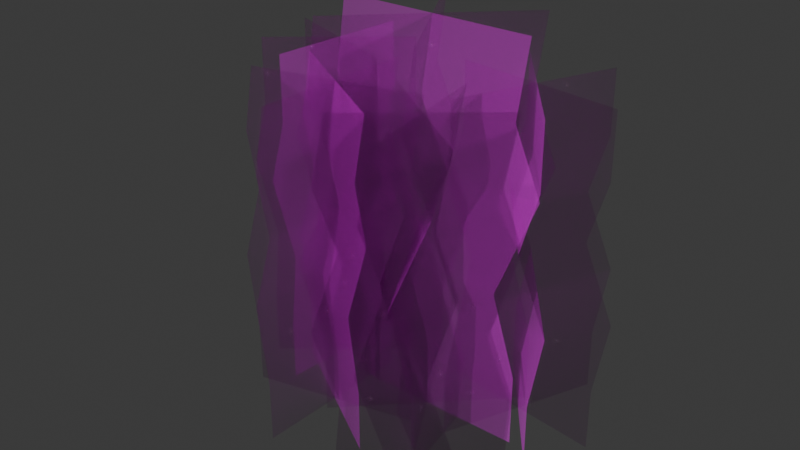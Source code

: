 # Source: SM_Env_Seaweed_02.blend  (saved by Blender 4.5.88; exported with 4.5.12 LTS)
import bpy
from mathutils import Matrix  # noqa: F401  (used for matrix-valued properties, if any)

bpy.ops.wm.read_factory_settings(use_empty=True)
scene = bpy.context.scene
scene.name = 'Scene'

# ---- collections
col_sm_env_seaweed_02 = bpy.data.collections.new('SM_Env_Seaweed_02'); scene.collection.children.link(col_sm_env_seaweed_02)

# ---- images (referenced by path relative to the original .blend; pixels are not part of the script)
import os
ASSET_DIR = os.environ.get("B2B_ASSET_DIR", "")  # directory of the original .blend (textures are referenced by path, not embedded)
HERE = os.path.dirname(os.path.abspath(__file__))  # packed textures are extracted next to this script under _unpacked/

def load_image(name, relpath, width, height, colorspace="sRGB"):
    """Load a texture the original file referenced (path relative to the .blend, or extracted next to this script)."""
    p = next((c for c in (os.path.join(HERE, relpath), os.path.join(ASSET_DIR, relpath)) if relpath and os.path.exists(c)), "")
    if p:
        img = bpy.data.images.load(p, check_existing=True)
        img.name = name
    else:  # same state as the original file: an image datablock whose file is absent (Cycles renders it pink)
        img = bpy.data.images.new(name, width, height)
        img.source = "FILE"
        img.filepath = "//" + (relpath or name)
    img.colorspace_settings.name = colorspace
    return img
img_file2972 = load_image('file2972', 'SeaWeed_Texture_01.png', 1024, 1024, 'sRGB')
img_file2972_001 = load_image('file2972.001', 'SeaWeed_Texture_01.png', 1024, 1024, 'Non-Color')

# ---- materials (node trees are filled in below, after node groups)
mat_seaweed1 = bpy.data.materials.new('seaweed1')
mat_seaweed1.use_transparency_overlap = False
mat_seaweed1.show_transparent_back = False
mat_seaweed1.diffuse_color = (1.0, 1.0, 1.0, 1.0)
mat_seaweed1.roughness = 0.5528

# ---- material node trees
mat_seaweed1.use_nodes = True; mat_seaweed1.node_tree.nodes.clear()
_N = mat_seaweed1.node_tree.nodes; _L = mat_seaweed1.node_tree.links
n0 = _N.new('ShaderNodeBsdfPrincipled'); n0.name = 'Principled BSDF'; n0.location = (-200, 100)
n0.inputs[2].default_value = 0.5528
n0.inputs[27].default_value = (0.0, 0.0, 0.0, 1.0)
n0.inputs[28].default_value = 1.0
n1 = _N.new('ShaderNodeOutputMaterial'); n1.name = 'Material Output'; n1.location = (200, 100)
n2 = _N.new('ShaderNodeNormalMap'); n2.name = 'Normal Map'; n2.location = (-600, -600)
n2.label = 'Normal/Map'
n3 = _N.new('ShaderNodeTexImage'); n3.name = 'Image Texture'; n3.location = (-600, 300)
n3.image = img_file2972
n4 = _N.new('ShaderNodeTexImage'); n4.name = 'Image Texture.001'; n4.location = (-600, -300)
n4.image = img_file2972_001
_L.new(n0.outputs[0], n1.inputs[0])
_L.new(n2.outputs[0], n0.inputs[5])
_L.new(n3.outputs[0], n0.inputs[0])
_L.new(n4.outputs[0], n0.inputs[4])
n1.is_active_output = True

# ---- world
world_world = bpy.data.worlds.new('World'); scene.world = world_world
world_world.use_nodes = True; world_world.node_tree.nodes.clear()
_N = world_world.node_tree.nodes; _L = world_world.node_tree.links
n0 = _N.new('ShaderNodeOutputWorld'); n0.name = 'World Output'; n0.location = (200, 100)
n1 = _N.new('ShaderNodeBackground'); n1.name = 'Background'; n1.location = (-200, 100)
n1.inputs[0].default_value = (0.05088, 0.05088, 0.05088, 1.0)
_L.new(n1.outputs[0], n0.inputs[0])
n0.is_active_output = True
world_world.color = (0.05088, 0.05088, 0.05088)
world_world.sun_shadow_jitter_overblur = 0.0

# ---- meshes
me_mesh = bpy.data.meshes.new('Mesh')
me_mesh.from_pydata([(-0.7513, 0.1621, -0.007829), (-0.7513, 0.1621, 1.911), (-0.7841, -0.2372, -0.007829), (-0.7841, -0.2372, 1.911), (-0.7186, 0.5615, -0.007829), (-0.7186, 0.5615, 1.911), (-0.7841, -0.2372, 0.3476), (-0.7513, 0.1621, 0.3476), (-0.7186, 0.5615, 0.3476), (-0.7377, -0.2372, 0.7807), (-0.705, 0.1621, 0.7807), (-0.6722, 0.5615, 0.7807), (-0.8845, -0.2372, 1.191), (-0.8518, 0.1621, 1.191), (-0.819, 0.5615, 1.191), (-0.7841, -0.2372, 1.543), (-0.7513, 0.1621, 1.543), (-0.7186, 0.5615, 1.543), (-0.7513, 0.1621, -0.007829), (-0.7513, 0.1621, 1.911), (-0.3741, 0.02711, -0.007829), (-0.3741, 0.02711, 1.911), (-1.129, 0.2971, -0.007829), (-1.129, 0.2971, 1.911), (-0.3741, 0.02711, 0.3476), (-0.7513, 0.1621, 0.3476), (-1.129, 0.2971, 0.3476), (-0.3277, 0.02711, 0.7807), (-0.705, 0.1621, 0.7807), (-1.082, 0.2971, 0.7807), (-0.4745, 0.02711, 1.191), (-0.8518, 0.1621, 1.191), (-1.229, 0.2971, 1.191), (-0.3741, 0.02711, 1.543), (-0.7513, 0.1621, 1.543), (-1.129, 0.2971, 1.543), (-0.7513, 0.1621, -0.007829), (-0.7513, 0.1621, 1.911), (-0.4458, 0.4214, -0.007829), (-0.4458, 0.4214, 1.911), (-1.057, -0.0971, -0.007829), (-1.057, -0.0971, 1.911), (-0.4458, 0.4214, 0.3476), (-0.7513, 0.1621, 0.3476), (-1.057, -0.0971, 0.3476), (-0.3994, 0.4214, 0.7807), (-0.705, 0.1621, 0.7807), (-1.011, -0.0971, 0.7807), (-0.5462, 0.4214, 1.191), (-0.8518, 0.1621, 1.191), (-1.157, -0.0971, 1.191), (-0.4458, 0.4214, 1.543), (-0.7513, 0.1621, 1.543), (-1.057, -0.0971, 1.543), (-0.4643, -0.2532, -0.007829), (-0.3973, -0.2532, 1.871), (-0.008106, -0.1411, -0.007829), (0.05894, -0.1411, 1.871), (-0.9205, -0.3652, -0.007829), (-0.8534, -0.3652, 1.871), (-0.008106, -0.1411, 0.3402), (-0.4643, -0.2532, 0.3402), (-0.9205, -0.3652, 0.3402), (-0.06921, -0.1411, 0.7643), (-0.5254, -0.2532, 0.7643), (-0.9816, -0.3652, 0.7643), (0.05976, -0.1411, 1.204), (-0.3964, -0.2532, 1.204), (-0.8526, -0.3652, 1.204), (-0.008106, -0.1411, 1.51), (-0.4643, -0.2532, 1.51), (-0.9205, -0.3652, 1.51), (-0.4643, -0.2532, -0.007829), (-0.3973, -0.2532, 1.871), (-0.4545, 0.2165, -0.007829), (-0.3874, 0.2165, 1.871), (-0.4741, -0.7228, -0.007829), (-0.4071, -0.7228, 1.871), (-0.4545, 0.2165, 0.3402), (-0.4643, -0.2532, 0.3402), (-0.4741, -0.7228, 0.3402), (-0.5156, 0.2165, 0.7643), (-0.5254, -0.2532, 0.7643), (-0.5352, -0.7228, 0.7643), (-0.3866, 0.2165, 1.204), (-0.3964, -0.2532, 1.204), (-0.4062, -0.7228, 1.204), (-0.4545, 0.2165, 1.51), (-0.4643, -0.2532, 1.51), (-0.4741, -0.7228, 1.51), (-0.4643, -0.2532, -0.007829), (-0.3973, -0.2532, 1.871), (-0.8661, -0.00984, -0.007829), (-0.7991, -0.00984, 1.871), (-0.06247, -0.4965, -0.007829), (0.004577, -0.4965, 1.871), (-0.8661, -0.00984, 0.3402), (-0.4643, -0.2532, 0.3402), (-0.06247, -0.4965, 0.3402), (-0.9272, -0.00984, 0.7643), (-0.5254, -0.2532, 0.7643), (-0.1236, -0.4965, 0.7643), (-0.7983, -0.00984, 1.204), (-0.3964, -0.2532, 1.204), (0.005403, -0.4965, 1.204), (-0.8661, -0.00984, 1.51), (-0.4643, -0.2532, 1.51), (-0.06247, -0.4965, 1.51), (0.238, -0.3777, -0.007829), (0.238, -0.3777, 1.901), (0.5927, -0.6236, -0.007829), (0.5927, -0.6236, 1.901), (-0.1166, -0.1319, -0.007829), (-0.1166, -0.1319, 1.901), (0.5927, -0.5736, 0.3458), (0.238, -0.3277, 0.3458), (-0.1166, -0.08179, 0.3458), (0.5218, -0.6865, 0.7768), (0.1672, -0.4406, 0.7768), (-0.1875, -0.1948, 0.7768), (0.5927, -0.5567, 1.185), (0.238, -0.3108, 1.185), (-0.1166, -0.06489, 1.185), (0.5442, -0.6669, 1.535), (0.1895, -0.4211, 1.535), (-0.1651, -0.1752, 1.535), (0.238, -0.3777, -0.007829), (0.238, -0.3777, 1.901), (0.5673, -0.09882, -0.007829), (0.5673, -0.09882, 1.901), (-0.09124, -0.6567, -0.007829), (-0.09124, -0.6567, 1.901), (0.5673, -0.04877, 0.3458), (0.238, -0.3277, 0.3458), (-0.09124, -0.6066, 0.3458), (0.4965, -0.1617, 0.7768), (0.1672, -0.4406, 0.7768), (-0.1621, -0.7196, 0.7768), (0.5673, -0.03186, 1.185), (0.238, -0.3108, 1.185), (-0.09124, -0.5897, 1.185), (0.5188, -0.1421, 1.535), (0.1895, -0.4211, 1.535), (-0.1398, -0.7, 1.535), (0.238, -0.3777, -0.007829), (0.238, -0.3777, 1.901), (0.1611, 0.04689, -0.007829), (0.1611, 0.04689, 1.901), (0.3149, -0.8024, -0.007829), (0.3149, -0.8024, 1.901), (0.1611, 0.09695, 0.3458), (0.238, -0.3277, 0.3458), (0.3149, -0.7523, 0.3458), (0.09028, -0.01601, 0.7768), (0.1672, -0.4406, 0.7768), (0.2441, -0.8653, 0.7768), (0.1611, 0.1139, 1.185), (0.238, -0.3108, 1.185), (0.3149, -0.7354, 1.185), (0.1126, 0.003569, 1.535), (0.1895, -0.4211, 1.535), (0.2664, -0.8457, 1.535), (-0.04709, 0.04463, -0.007829), (-0.04709, 0.04463, 2.195), (0.3423, 0.434, -0.007829), (0.3423, 0.434, 2.195), (-0.4365, -0.3448, -0.007829), (-0.4365, -0.3448, 2.195), (0.3423, 0.434, 0.4002), (-0.04709, 0.04463, 0.4002), (-0.4365, -0.3448, 0.4002), (0.2563, 0.3527, 0.8974), (-0.1331, -0.03674, 0.8974), (-0.5225, -0.4261, 0.8974), (0.3845, 0.5186, 1.368), (-0.004948, 0.1292, 1.368), (-0.3944, -0.2602, 1.368), (0.2813, 0.434, 1.772), (-0.1081, 0.04463, 1.772), (-0.4975, -0.3448, 1.772), (-0.04709, 0.04463, -0.007829), (-0.04709, 0.04463, 2.195), (-0.3224, 0.5216, -0.007829), (-0.3224, 0.5216, 2.195), (0.2283, -0.4323, -0.007829), (0.2283, -0.4323, 2.195), (-0.3224, 0.5216, 0.4002), (-0.04709, 0.04463, 0.4002), (0.2283, -0.4323, 0.4002), (-0.4085, 0.4402, 0.8974), (-0.1331, -0.03674, 0.8974), (0.1422, -0.5137, 0.8974), (-0.2803, 0.6061, 1.368), (-0.004948, 0.1292, 1.368), (0.2704, -0.3477, 1.368), (-0.3834, 0.5216, 1.772), (-0.1081, 0.04463, 1.772), (0.1673, -0.4323, 1.772), (-0.04709, 0.04463, -0.007829), (-0.04709, 0.04463, 2.195), (-0.5978, 0.04463, -0.007829), (-0.5978, 0.04463, 2.195), (0.5036, 0.04463, -0.007829), (0.5036, 0.04463, 2.195), (-0.5978, 0.04463, 0.4002), (-0.04709, 0.04463, 0.4002), (0.5036, 0.04463, 0.4002), (-0.6838, -0.03674, 0.8974), (-0.1331, -0.03674, 0.8974), (0.4176, -0.03674, 0.8974), (-0.5556, 0.1292, 1.368), (-0.004948, 0.1292, 1.368), (0.5458, 0.1292, 1.368), (-0.6588, 0.04463, 1.772), (-0.1081, 0.04463, 1.772), (0.4426, 0.04463, 1.772), (0.3655, 0.326, -0.007829), (0.3655, 0.326, 1.871), (0.8316, 0.2674, -0.007829), (0.8316, 0.2674, 1.871), (-0.1005, 0.3846, -0.007829), (-0.1005, 0.3846, 1.871), (0.8316, 0.2674, 0.3402), (0.3655, 0.326, 0.3402), (-0.1005, 0.3846, 0.3402), (0.9061, 0.2674, 0.7643), (0.44, 0.326, 0.7643), (-0.02607, 0.3846, 0.7643), (0.7315, 0.2674, 1.166), (0.2654, 0.326, 1.166), (-0.2007, 0.3846, 1.166), (0.8316, 0.2674, 1.51), (0.3655, 0.326, 1.51), (-0.1005, 0.3846, 1.51), (0.3655, 0.326, -0.007829), (0.3655, 0.326, 1.871), (0.5428, 0.761, -0.007829), (0.5428, 0.761, 1.871), (0.1883, -0.1091, -0.007829), (0.1883, -0.1091, 1.871), (0.5428, 0.761, 0.3402), (0.3655, 0.326, 0.3402), (0.1883, -0.1091, 0.3402), (0.6173, 0.761, 0.7643), (0.44, 0.326, 0.7643), (0.2628, -0.1091, 0.7643), (0.4426, 0.761, 1.166), (0.2654, 0.326, 1.166), (0.08814, -0.1091, 1.166), (0.5428, 0.761, 1.51), (0.3655, 0.326, 1.51), (0.1883, -0.1091, 1.51), (0.3655, 0.326, -0.007829), (0.3655, 0.326, 1.871), (0.0774, 0.697, -0.007829), (0.0774, 0.697, 1.871), (0.6537, -0.04503, -0.007829), (0.6537, -0.04503, 1.871), (0.0774, 0.697, 0.3402), (0.3655, 0.326, 0.3402), (0.6537, -0.04503, 0.3402), (0.1519, 0.697, 0.7643), (0.44, 0.326, 0.7643), (0.7282, -0.04503, 0.7643), (-0.02277, 0.697, 1.166), (0.2654, 0.326, 1.166), (0.5535, -0.04503, 1.166), (0.0774, 0.697, 1.51), (0.3655, 0.326, 1.51), (0.6537, -0.04503, 1.51)], [], [(1, 16, 17, 5), (3, 15, 16, 1), (7, 6, 2, 0), (8, 7, 0, 4), (10, 9, 6, 7), (11, 10, 7, 8), (13, 12, 9, 10), (14, 13, 10, 11), (16, 15, 12, 13), (17, 16, 13, 14), (19, 34, 35, 23), (21, 33, 34, 19), (25, 24, 20, 18), (26, 25, 18, 22), (28, 27, 24, 25), (29, 28, 25, 26), (31, 30, 27, 28), (32, 31, 28, 29), (34, 33, 30, 31), (35, 34, 31, 32), (37, 52, 53, 41), (39, 51, 52, 37), (43, 42, 38, 36), (44, 43, 36, 40), (46, 45, 42, 43), (47, 46, 43, 44), (49, 48, 45, 46), (50, 49, 46, 47), (52, 51, 48, 49), (53, 52, 49, 50), (55, 70, 71, 59), (57, 69, 70, 55), (61, 60, 56, 54), (62, 61, 54, 58), (64, 63, 60, 61), (65, 64, 61, 62), (67, 66, 63, 64), (68, 67, 64, 65), (70, 69, 66, 67), (71, 70, 67, 68), (73, 88, 89, 77), (75, 87, 88, 73), (79, 78, 74, 72), (80, 79, 72, 76), (82, 81, 78, 79), (83, 82, 79, 80), (85, 84, 81, 82), (86, 85, 82, 83), (88, 87, 84, 85), (89, 88, 85, 86), (91, 106, 107, 95), (93, 105, 106, 91), (97, 96, 92, 90), (98, 97, 90, 94), (100, 99, 96, 97), (101, 100, 97, 98), (103, 102, 99, 100), (104, 103, 100, 101), (106, 105, 102, 103), (107, 106, 103, 104), (109, 124, 125, 113), (111, 123, 124, 109), (115, 114, 110, 108), (116, 115, 108, 112), (118, 117, 114, 115), (119, 118, 115, 116), (121, 120, 117, 118), (122, 121, 118, 119), (124, 123, 120, 121), (125, 124, 121, 122), (127, 142, 143, 131), (129, 141, 142, 127), (133, 132, 128, 126), (134, 133, 126, 130), (136, 135, 132, 133), (137, 136, 133, 134), (139, 138, 135, 136), (140, 139, 136, 137), (142, 141, 138, 139), (143, 142, 139, 140), (145, 160, 161, 149), (147, 159, 160, 145), (151, 150, 146, 144), (152, 151, 144, 148), (154, 153, 150, 151), (155, 154, 151, 152), (157, 156, 153, 154), (158, 157, 154, 155), (160, 159, 156, 157), (161, 160, 157, 158), (163, 178, 179, 167), (165, 177, 178, 163), (169, 168, 164, 162), (170, 169, 162, 166), (172, 171, 168, 169), (173, 172, 169, 170), (175, 174, 171, 172), (176, 175, 172, 173), (178, 177, 174, 175), (179, 178, 175, 176), (181, 196, 197, 185), (183, 195, 196, 181), (187, 186, 182, 180), (188, 187, 180, 184), (190, 189, 186, 187), (191, 190, 187, 188), (193, 192, 189, 190), (194, 193, 190, 191), (196, 195, 192, 193), (197, 196, 193, 194), (199, 214, 215, 203), (201, 213, 214, 199), (205, 204, 200, 198), (206, 205, 198, 202), (208, 207, 204, 205), (209, 208, 205, 206), (211, 210, 207, 208), (212, 211, 208, 209), (214, 213, 210, 211), (215, 214, 211, 212), (217, 232, 233, 221), (219, 231, 232, 217), (223, 222, 218, 216), (224, 223, 216, 220), (226, 225, 222, 223), (227, 226, 223, 224), (229, 228, 225, 226), (230, 229, 226, 227), (232, 231, 228, 229), (233, 232, 229, 230), (235, 250, 251, 239), (237, 249, 250, 235), (241, 240, 236, 234), (242, 241, 234, 238), (244, 243, 240, 241), (245, 244, 241, 242), (247, 246, 243, 244), (248, 247, 244, 245), (250, 249, 246, 247), (251, 250, 247, 248), (253, 268, 269, 257), (255, 267, 268, 253), (259, 258, 254, 252), (260, 259, 252, 256), (262, 261, 258, 259), (263, 262, 259, 260), (265, 264, 261, 262), (266, 265, 262, 263), (268, 267, 264, 265), (269, 268, 265, 266)])
me_mesh.polygons.foreach_set('use_smooth', [True] * 150)
_k = set([(0, 2), (0, 4), (1, 3), (1, 5), (2, 6), (3, 15), (4, 8), (5, 17), (6, 9), (8, 11), (9, 12), (11, 14), (12, 15), (14, 17), (18, 20), (18, 22), (19, 21), (19, 23), (20, 24), (21, 33), (22, 26), (23, 35), (24, 27), (26, 29), (27, 30), (29, 32), (30, 33), (32, 35), (36, 38), (36, 40), (37, 39), (37, 41), (38, 42), (39, 51), (40, 44), (41, 53), (42, 45), (44, 47), (45, 48), (47, 50), (48, 51), (50, 53), (54, 56), (54, 58), (55, 57), (55, 59), (56, 60), (57, 69), (58, 62), (59, 71), (60, 63), (62, 65), (63, 66), (65, 68), (66, 69), (68, 71), (72, 74), (72, 76), (73, 75), (73, 77), (74, 78), (75, 87), (76, 80), (77, 89), (78, 81), (80, 83), (81, 84), (83, 86), (84, 87), (86, 89), (90, 92), (90, 94), (91, 93), (91, 95), (92, 96), (93, 105), (94, 98), (95, 107), (96, 99), (98, 101), (99, 102), (101, 104), (102, 105), (104, 107), (108, 110), (108, 112), (109, 111), (109, 113), (110, 114), (111, 123), (112, 116), (113, 125), (114, 117), (116, 119), (117, 120), (119, 122), (120, 123), (122, 125), (126, 128), (126, 130), (127, 129), (127, 131), (128, 132), (129, 141), (130, 134), (131, 143), (132, 135), (134, 137), (135, 138), (137, 140), (138, 141), (140, 143), (144, 146), (144, 148), (145, 147), (145, 149), (146, 150), (147, 159), (148, 152), (149, 161), (150, 153), (152, 155), (153, 156), (155, 158), (156, 159), (158, 161), (162, 164), (162, 166), (163, 165), (163, 167), (164, 168), (165, 177), (166, 170), (167, 179), (168, 171), (170, 173), (171, 174), (173, 176), (174, 177), (176, 179), (180, 182), (180, 184), (181, 183), (181, 185), (182, 186), (183, 195), (184, 188), (185, 197), (186, 189), (188, 191), (189, 192), (191, 194), (192, 195), (194, 197), (198, 200), (198, 202), (199, 201), (199, 203), (200, 204), (201, 213), (202, 206), (203, 215), (204, 207), (206, 209), (207, 210), (209, 212), (210, 213), (212, 215), (216, 218), (216, 220), (217, 219), (217, 221), (218, 222), (219, 231), (220, 224), (221, 233), (222, 225), (224, 227), (225, 228), (227, 230), (228, 231), (230, 233), (234, 236), (234, 238), (235, 237), (235, 239), (236, 240), (237, 249), (238, 242), (239, 251), (240, 243), (242, 245), (243, 246), (245, 248), (246, 249), (248, 251), (252, 254), (252, 256), (253, 255), (253, 257), (254, 258), (255, 267), (256, 260), (257, 269), (258, 261), (260, 263), (261, 264), (263, 266), (264, 267), (266, 269)])
me_mesh.attributes.new('sharp_edge', 'BOOLEAN', 'EDGE').data.foreach_set('value', [ (min(e.vertices), max(e.vertices)) in _k for e in me_mesh.edges])
_uv = me_mesh.uv_layers.new(name='map1')
_uv.uv.foreach_set('vector', [0.5, 1.0, 0.5, 0.808, 0.75, 0.808, 0.75, 1.0, 0.25, 1.0, 0.25, 0.808, 0.5, 0.808, 0.5, 1.0, 0.5, 0.1852, 0.25, 0.1852, 0.25, -2.98e-08, 0.5, -2.98e-08, 0.75, 0.1852, 0.5, 0.1852, 0.5, -2.98e-08, 0.75, -2.98e-08, 0.5, 0.4109, 0.25, 0.4109, 0.25, 0.1852, 0.5, 0.1852, 0.75, 0.4109, 0.5, 0.4109, 0.5, 0.1852, 0.75, 0.1852, 0.5, 0.6246, 0.25, 0.6246, 0.25, 0.4109, 0.5, 0.4109, 0.75, 0.6246, 0.5, 0.6246, 0.5, 0.4109, 0.75, 0.4109, 0.5, 0.808, 0.25, 0.808, 0.25, 0.6246, 0.5, 0.6246, 0.75, 0.808, 0.5, 0.808, 0.5, 0.6246, 0.75, 0.6246, 0.5, 1.0, 0.5, 0.808, 0.75, 0.808, 0.75, 1.0, 0.25, 1.0, 0.25, 0.808, 0.5, 0.808, 0.5, 1.0, 0.5, 0.1852, 0.25, 0.1852, 0.25, -2.98e-08, 0.5, -2.98e-08, 0.75, 0.1852, 0.5, 0.1852, 0.5, -2.98e-08, 0.75, -2.98e-08, 0.5, 0.4109, 0.25, 0.4109, 0.25, 0.1852, 0.5, 0.1852, 0.75, 0.4109, 0.5, 0.4109, 0.5, 0.1852, 0.75, 0.1852, 0.5, 0.6246, 0.25, 0.6246, 0.25, 0.4109, 0.5, 0.4109, 0.75, 0.6246, 0.5, 0.6246, 0.5, 0.4109, 0.75, 0.4109, 0.5, 0.808, 0.25, 0.808, 0.25, 0.6246, 0.5, 0.6246, 0.75, 0.808, 0.5, 0.808, 0.5, 0.6246, 0.75, 0.6246, 0.5, 1.0, 0.5, 0.808, 0.75, 0.808, 0.75, 1.0, 0.25, 1.0, 0.25, 0.808, 0.5, 0.808, 0.5, 1.0, 0.5, 0.1852, 0.25, 0.1852, 0.25, -2.98e-08, 0.5, -2.98e-08, 0.75, 0.1852, 0.5, 0.1852, 0.5, -2.98e-08, 0.75, -2.98e-08, 0.5, 0.4109, 0.25, 0.4109, 0.25, 0.1852, 0.5, 0.1852, 0.75, 0.4109, 0.5, 0.4109, 0.5, 0.1852, 0.75, 0.1852, 0.5, 0.6246, 0.25, 0.6246, 0.25, 0.4109, 0.5, 0.4109, 0.75, 0.6246, 0.5, 0.6246, 0.5, 0.4109, 0.75, 0.4109, 0.5, 0.808, 0.25, 0.808, 0.25, 0.6246, 0.5, 0.6246, 0.75, 0.808, 0.5, 0.808, 0.5, 0.6246, 0.75, 0.6246, 0.5, 1.0, 0.5, 0.808, 0.75, 0.808, 0.75, 1.0, 0.25, 1.0, 0.25, 0.808, 0.5, 0.808, 0.5, 1.0, 0.5, 0.1852, 0.25, 0.1852, 0.25, -2.98e-08, 0.5, -2.98e-08, 0.75, 0.1852, 0.5, 0.1852, 0.5, -2.98e-08, 0.75, -2.98e-08, 0.5, 0.4109, 0.25, 0.4109, 0.25, 0.1852, 0.5, 0.1852, 0.75, 0.4109, 0.5, 0.4109, 0.5, 0.1852, 0.75, 0.1852, 0.5, 0.6246, 0.25, 0.6246, 0.25, 0.4109, 0.5, 0.4109, 0.75, 0.6246, 0.5, 0.6246, 0.5, 0.4109, 0.75, 0.4109, 0.5, 0.808, 0.25, 0.808, 0.25, 0.6246, 0.5, 0.6246, 0.75, 0.808, 0.5, 0.808, 0.5, 0.6246, 0.75, 0.6246, 0.5, 1.0, 0.5, 0.808, 0.75, 0.808, 0.75, 1.0, 0.25, 1.0, 0.25, 0.808, 0.5, 0.808, 0.5, 1.0, 0.5, 0.1852, 0.25, 0.1852, 0.25, -2.98e-08, 0.5, -2.98e-08, 0.75, 0.1852, 0.5, 0.1852, 0.5, -2.98e-08, 0.75, -2.98e-08, 0.5, 0.4109, 0.25, 0.4109, 0.25, 0.1852, 0.5, 0.1852, 0.75, 0.4109, 0.5, 0.4109, 0.5, 0.1852, 0.75, 0.1852, 0.5, 0.6246, 0.25, 0.6246, 0.25, 0.4109, 0.5, 0.4109, 0.75, 0.6246, 0.5, 0.6246, 0.5, 0.4109, 0.75, 0.4109, 0.5, 0.808, 0.25, 0.808, 0.25, 0.6246, 0.5, 0.6246, 0.75, 0.808, 0.5, 0.808, 0.5, 0.6246, 0.75, 0.6246, 0.5, 1.0, 0.5, 0.808, 0.75, 0.808, 0.75, 1.0, 0.25, 1.0, 0.25, 0.808, 0.5, 0.808, 0.5, 1.0, 0.5, 0.1852, 0.25, 0.1852, 0.25, -2.98e-08, 0.5, -2.98e-08, 0.75, 0.1852, 0.5, 0.1852, 0.5, -2.98e-08, 0.75, -2.98e-08, 0.5, 0.4109, 0.25, 0.4109, 0.25, 0.1852, 0.5, 0.1852, 0.75, 0.4109, 0.5, 0.4109, 0.5, 0.1852, 0.75, 0.1852, 0.5, 0.6246, 0.25, 0.6246, 0.25, 0.4109, 0.5, 0.4109, 0.75, 0.6246, 0.5, 0.6246, 0.5, 0.4109, 0.75, 0.4109, 0.5, 0.808, 0.25, 0.808, 0.25, 0.6246, 0.5, 0.6246, 0.75, 0.808, 0.5, 0.808, 0.5, 0.6246, 0.75, 0.6246, 0.5, 1.0, 0.5, 0.808, 0.75, 0.808, 0.75, 1.0, 0.25, 1.0, 0.25, 0.808, 0.5, 0.808, 0.5, 1.0, 0.5, 0.1852, 0.25, 0.1852, 0.25, -2.98e-08, 0.5, -2.98e-08, 0.75, 0.1852, 0.5, 0.1852, 0.5, -2.98e-08, 0.75, -2.98e-08, 0.5, 0.4109, 0.25, 0.4109, 0.25, 0.1852, 0.5, 0.1852, 0.75, 0.4109, 0.5, 0.4109, 0.5, 0.1852, 0.75, 0.1852, 0.5, 0.6246, 0.25, 0.6246, 0.25, 0.4109, 0.5, 0.4109, 0.75, 0.6246, 0.5, 0.6246, 0.5, 0.4109, 0.75, 0.4109, 0.5, 0.808, 0.25, 0.808, 0.25, 0.6246, 0.5, 0.6246, 0.75, 0.808, 0.5, 0.808, 0.5, 0.6246, 0.75, 0.6246, 0.5, 1.0, 0.5, 0.808, 0.75, 0.808, 0.75, 1.0, 0.25, 1.0, 0.25, 0.808, 0.5, 0.808, 0.5, 1.0, 0.5, 0.1852, 0.25, 0.1852, 0.25, -2.98e-08, 0.5, -2.98e-08, 0.75, 0.1852, 0.5, 0.1852, 0.5, -2.98e-08, 0.75, -2.98e-08, 0.5, 0.4109, 0.25, 0.4109, 0.25, 0.1852, 0.5, 0.1852, 0.75, 0.4109, 0.5, 0.4109, 0.5, 0.1852, 0.75, 0.1852, 0.5, 0.6246, 0.25, 0.6246, 0.25, 0.4109, 0.5, 0.4109, 0.75, 0.6246, 0.5, 0.6246, 0.5, 0.4109, 0.75, 0.4109, 0.5, 0.808, 0.25, 0.808, 0.25, 0.6246, 0.5, 0.6246, 0.75, 0.808, 0.5, 0.808, 0.5, 0.6246, 0.75, 0.6246, 0.5, 1.0, 0.5, 0.808, 0.75, 0.808, 0.75, 1.0, 0.25, 1.0, 0.25, 0.808, 0.5, 0.808, 0.5, 1.0, 0.5, 0.1852, 0.25, 0.1852, 0.25, -2.98e-08, 0.5, -2.98e-08, 0.75, 0.1852, 0.5, 0.1852, 0.5, -2.98e-08, 0.75, -2.98e-08, 0.5, 0.4109, 0.25, 0.4109, 0.25, 0.1852, 0.5, 0.1852, 0.75, 0.4109, 0.5, 0.4109, 0.5, 0.1852, 0.75, 0.1852, 0.5, 0.6246, 0.25, 0.6246, 0.25, 0.4109, 0.5, 0.4109, 0.75, 0.6246, 0.5, 0.6246, 0.5, 0.4109, 0.75, 0.4109, 0.5, 0.808, 0.25, 0.808, 0.25, 0.6246, 0.5, 0.6246, 0.75, 0.808, 0.5, 0.808, 0.5, 0.6246, 0.75, 0.6246, 0.5, 1.0, 0.5, 0.808, 0.75, 0.808, 0.75, 1.0, 0.25, 1.0, 0.25, 0.808, 0.5, 0.808, 0.5, 1.0, 0.5, 0.1852, 0.25, 0.1852, 0.25, -2.98e-08, 0.5, -2.98e-08, 0.75, 0.1852, 0.5, 0.1852, 0.5, -2.98e-08, 0.75, -2.98e-08, 0.5, 0.4109, 0.25, 0.4109, 0.25, 0.1852, 0.5, 0.1852, 0.75, 0.4109, 0.5, 0.4109, 0.5, 0.1852, 0.75, 0.1852, 0.5, 0.6246, 0.25, 0.6246, 0.25, 0.4109, 0.5, 0.4109, 0.75, 0.6246, 0.5, 0.6246, 0.5, 0.4109, 0.75, 0.4109, 0.5, 0.808, 0.25, 0.808, 0.25, 0.6246, 0.5, 0.6246, 0.75, 0.808, 0.5, 0.808, 0.5, 0.6246, 0.75, 0.6246, 0.5, 1.0, 0.5, 0.808, 0.75, 0.808, 0.75, 1.0, 0.25, 1.0, 0.25, 0.808, 0.5, 0.808, 0.5, 1.0, 0.5, 0.1852, 0.25, 0.1852, 0.25, -2.98e-08, 0.5, -2.98e-08, 0.75, 0.1852, 0.5, 0.1852, 0.5, -2.98e-08, 0.75, -2.98e-08, 0.5, 0.4109, 0.25, 0.4109, 0.25, 0.1852, 0.5, 0.1852, 0.75, 0.4109, 0.5, 0.4109, 0.5, 0.1852, 0.75, 0.1852, 0.5, 0.6246, 0.25, 0.6246, 0.25, 0.4109, 0.5, 0.4109, 0.75, 0.6246, 0.5, 0.6246, 0.5, 0.4109, 0.75, 0.4109, 0.5, 0.808, 0.25, 0.808, 0.25, 0.6246, 0.5, 0.6246, 0.75, 0.808, 0.5, 0.808, 0.5, 0.6246, 0.75, 0.6246, 0.5, 1.0, 0.5, 0.808, 0.75, 0.808, 0.75, 1.0, 0.25, 1.0, 0.25, 0.808, 0.5, 0.808, 0.5, 1.0, 0.5, 0.1852, 0.25, 0.1852, 0.25, -2.98e-08, 0.5, -2.98e-08, 0.75, 0.1852, 0.5, 0.1852, 0.5, -2.98e-08, 0.75, -2.98e-08, 0.5, 0.4109, 0.25, 0.4109, 0.25, 0.1852, 0.5, 0.1852, 0.75, 0.4109, 0.5, 0.4109, 0.5, 0.1852, 0.75, 0.1852, 0.5, 0.6246, 0.25, 0.6246, 0.25, 0.4109, 0.5, 0.4109, 0.75, 0.6246, 0.5, 0.6246, 0.5, 0.4109, 0.75, 0.4109, 0.5, 0.808, 0.25, 0.808, 0.25, 0.6246, 0.5, 0.6246, 0.75, 0.808, 0.5, 0.808, 0.5, 0.6246, 0.75, 0.6246, 0.5, 1.0, 0.5, 0.808, 0.75, 0.808, 0.75, 1.0, 0.25, 1.0, 0.25, 0.808, 0.5, 0.808, 0.5, 1.0, 0.5, 0.1852, 0.25, 0.1852, 0.25, -2.98e-08, 0.5, -2.98e-08, 0.75, 0.1852, 0.5, 0.1852, 0.5, -2.98e-08, 0.75, -2.98e-08, 0.5, 0.4109, 0.25, 0.4109, 0.25, 0.1852, 0.5, 0.1852, 0.75, 0.4109, 0.5, 0.4109, 0.5, 0.1852, 0.75, 0.1852, 0.5, 0.6246, 0.25, 0.6246, 0.25, 0.4109, 0.5, 0.4109, 0.75, 0.6246, 0.5, 0.6246, 0.5, 0.4109, 0.75, 0.4109, 0.5, 0.808, 0.25, 0.808, 0.25, 0.6246, 0.5, 0.6246, 0.75, 0.808, 0.5, 0.808, 0.5, 0.6246, 0.75, 0.6246, 0.5, 1.0, 0.5, 0.808, 0.75, 0.808, 0.75, 1.0, 0.25, 1.0, 0.25, 0.808, 0.5, 0.808, 0.5, 1.0, 0.5, 0.1852, 0.25, 0.1852, 0.25, -2.98e-08, 0.5, -2.98e-08, 0.75, 0.1852, 0.5, 0.1852, 0.5, -2.98e-08, 0.75, -2.98e-08, 0.5, 0.4109, 0.25, 0.4109, 0.25, 0.1852, 0.5, 0.1852, 0.75, 0.4109, 0.5, 0.4109, 0.5, 0.1852, 0.75, 0.1852, 0.5, 0.6246, 0.25, 0.6246, 0.25, 0.4109, 0.5, 0.4109, 0.75, 0.6246, 0.5, 0.6246, 0.5, 0.4109, 0.75, 0.4109, 0.5, 0.808, 0.25, 0.808, 0.25, 0.6246, 0.5, 0.6246, 0.75, 0.808, 0.5, 0.808, 0.5, 0.6246, 0.75, 0.6246, 0.5, 1.0, 0.5, 0.808, 0.75, 0.808, 0.75, 1.0, 0.25, 1.0, 0.25, 0.808, 0.5, 0.808, 0.5, 1.0, 0.5, 0.1852, 0.25, 0.1852, 0.25, -2.98e-08, 0.5, -2.98e-08, 0.75, 0.1852, 0.5, 0.1852, 0.5, -2.98e-08, 0.75, -2.98e-08, 0.5, 0.4109, 0.25, 0.4109, 0.25, 0.1852, 0.5, 0.1852, 0.75, 0.4109, 0.5, 0.4109, 0.5, 0.1852, 0.75, 0.1852, 0.5, 0.6246, 0.25, 0.6246, 0.25, 0.4109, 0.5, 0.4109, 0.75, 0.6246, 0.5, 0.6246, 0.5, 0.4109, 0.75, 0.4109, 0.5, 0.808, 0.25, 0.808, 0.25, 0.6246, 0.5, 0.6246, 0.75, 0.808, 0.5, 0.808, 0.5, 0.6246, 0.75, 0.6246])
_ca = me_mesh.color_attributes.new('red', 'BYTE_COLOR', 'CORNER')
_ca.data.foreach_set('color', [0.15, 0.6795, 1.0, 1.0, 0.117, 0.5149, 1.0, 1.0, 0.1022, 0.4508, 1.0, 1.0, 0.1559, 0.7157, 1.0, 1.0, 0.1559, 0.7084, 1.0, 1.0, 0.0999, 0.4397, 1.0, 1.0, 0.0999, 0.4397, 1.0, 1.0, 0.1559, 0.7084, 1.0, 1.0, 0.008023, 0.02217, 1.0, 1.0, 0.008023, 0.02217, 1.0, 1.0, 0.0006071, 0.0, 1.0, 1.0, 0.0006071, 0.0, 1.0, 1.0, 0.009134, 0.02624, 1.0, 1.0, 0.01033, 0.03071, 1.0, 1.0, 0.0006071, 0.0003035, 1.0, 1.0, 0.001214, 0.001821, 1.0, 1.0, 0.02732, 0.1022, 1.0, 1.0, 0.02732, 0.1022, 1.0, 1.0, 0.008023, 0.02217, 1.0, 1.0, 0.008023, 0.02217, 1.0, 1.0, 0.02956, 0.1119, 1.0, 1.0, 0.02416, 0.0865, 1.0, 1.0, 0.01033, 0.03071, 1.0, 1.0, 0.009134, 0.02624, 1.0, 1.0, 0.05951, 0.2502, 1.0, 1.0, 0.05951, 0.2502, 1.0, 1.0, 0.02732, 0.1022, 1.0, 1.0, 0.02732, 0.1022, 1.0, 1.0, 0.06301, 0.2582, 1.0, 1.0, 0.06125, 0.2542, 1.0, 1.0, 0.02416, 0.0865, 1.0, 1.0, 0.02956, 0.1119, 1.0, 1.0, 0.0999, 0.4397, 1.0, 1.0, 0.0999, 0.4397, 1.0, 1.0, 0.05951, 0.2502, 1.0, 1.0, 0.05951, 0.2502, 1.0, 1.0, 0.1022, 0.4508, 1.0, 1.0, 0.117, 0.5149, 1.0, 1.0, 0.06125, 0.2542, 1.0, 1.0, 0.06301, 0.2582, 1.0, 1.0, 0.1559, 0.7084, 1.0, 1.0, 0.0999, 0.4397, 1.0, 1.0, 0.0999, 0.4397, 1.0, 1.0, 0.1559, 0.7084, 1.0, 1.0, 0.1559, 0.7084, 1.0, 1.0, 0.0999, 0.4397, 1.0, 1.0, 0.0999, 0.4397, 1.0, 1.0, 0.1559, 0.7084, 1.0, 1.0, 0.008023, 0.02217, 1.0, 1.0, 0.008023, 0.02217, 1.0, 1.0, 0.0006071, 0.0003035, 1.0, 1.0, 0.0006071, 0.0, 1.0, 1.0, 0.008023, 0.02217, 1.0, 1.0, 0.008023, 0.02217, 1.0, 1.0, 0.0006071, 0.0, 1.0, 1.0, 0.0006071, 0.0, 1.0, 1.0, 0.02732, 0.1022, 1.0, 1.0, 0.02732, 0.1022, 1.0, 1.0, 0.008023, 0.02217, 1.0, 1.0, 0.008023, 0.02217, 1.0, 1.0, 0.02732, 0.1022, 1.0, 1.0, 0.02732, 0.1022, 1.0, 1.0, 0.008023, 0.02217, 1.0, 1.0, 0.008023, 0.02217, 1.0, 1.0, 0.05951, 0.2502, 1.0, 1.0, 0.05951, 0.2502, 1.0, 1.0, 0.02732, 0.1022, 1.0, 1.0, 0.02732, 0.1022, 1.0, 1.0, 0.05951, 0.2502, 1.0, 1.0, 0.05951, 0.2502, 1.0, 1.0, 0.02732, 0.1022, 1.0, 1.0, 0.02732, 0.1022, 1.0, 1.0, 0.0999, 0.4397, 1.0, 1.0, 0.0999, 0.4397, 1.0, 1.0, 0.05951, 0.2502, 1.0, 1.0, 0.05951, 0.2502, 1.0, 1.0, 0.0999, 0.4397, 1.0, 1.0, 0.0999, 0.4397, 1.0, 1.0, 0.05951, 0.2502, 1.0, 1.0, 0.05951, 0.2502, 1.0, 1.0, 0.1559, 0.7084, 1.0, 1.0, 0.0999, 0.4397, 1.0, 1.0, 0.0999, 0.4397, 1.0, 1.0, 0.1559, 0.7084, 1.0, 1.0, 0.1559, 0.7157, 1.0, 1.0, 0.1022, 0.4508, 1.0, 1.0, 0.09531, 0.4179, 1.0, 1.0, 0.1195, 0.5271, 1.0, 1.0, 0.008023, 0.02217, 1.0, 1.0, 0.009134, 0.02624, 1.0, 1.0, 0.001214, 0.001821, 1.0, 1.0, 0.0009106, 0.0009106, 1.0, 1.0, 0.008023, 0.02217, 1.0, 1.0, 0.008023, 0.02217, 1.0, 1.0, 0.0006071, 0.0, 1.0, 1.0, 0.0006071, 0.0, 1.0, 1.0, 0.02843, 0.107, 1.0, 1.0, 0.02956, 0.1095, 1.0, 1.0, 0.009134, 0.02624, 1.0, 1.0, 0.008023, 0.02217, 1.0, 1.0, 0.02732, 0.1022, 1.0, 1.0, 0.02732, 0.1022, 1.0, 1.0, 0.008023, 0.02217, 1.0, 1.0, 0.008023, 0.02217, 1.0, 1.0, 0.06125, 0.2542, 1.0, 1.0, 0.06301, 0.2582, 1.0, 1.0, 0.02956, 0.1095, 1.0, 1.0, 0.02843, 0.107, 1.0, 1.0, 0.05951, 0.2502, 1.0, 1.0, 0.05951, 0.2502, 1.0, 1.0, 0.02732, 0.1022, 1.0, 1.0, 0.02732, 0.1022, 1.0, 1.0, 0.09531, 0.4179, 1.0, 1.0, 0.1022, 0.4508, 1.0, 1.0, 0.06301, 0.2582, 1.0, 1.0, 0.06125, 0.2542, 1.0, 1.0, 0.0999, 0.4397, 1.0, 1.0, 0.0999, 0.4397, 1.0, 1.0, 0.05951, 0.2502, 1.0, 1.0, 0.05951, 0.2502, 1.0, 1.0, 0.15, 0.6724, 1.0, 1.0, 0.09531, 0.4179, 1.0, 1.0, 0.09531, 0.4179, 1.0, 1.0, 0.15, 0.6724, 1.0, 1.0, 0.1119, 0.4969, 1.0, 1.0, 0.0865, 0.3712, 1.0, 1.0, 0.09531, 0.4179, 1.0, 1.0, 0.15, 0.6724, 1.0, 1.0, 0.007499, 0.02122, 1.0, 1.0, 0.006049, 0.01521, 1.0, 1.0, 0.0009106, 0.0009106, 1.0, 1.0, 0.0006071, 0.0, 1.0, 1.0, 0.007499, 0.02122, 1.0, 1.0, 0.007499, 0.02122, 1.0, 1.0, 0.0006071, 0.0, 1.0, 1.0, 0.0006071, 0.0, 1.0, 1.0, 0.02624, 0.09759, 1.0, 1.0, 0.02732, 0.0999, 1.0, 1.0, 0.006049, 0.01521, 1.0, 1.0, 0.007499, 0.02122, 1.0, 1.0, 0.02624, 0.09759, 1.0, 1.0, 0.02624, 0.09759, 1.0, 1.0, 0.007499, 0.02122, 1.0, 1.0, 0.007499, 0.02122, 1.0, 1.0, 0.06125, 0.2542, 1.0, 1.0, 0.06125, 0.2582, 1.0, 1.0, 0.02732, 0.0999, 1.0, 1.0, 0.02624, 0.09759, 1.0, 1.0, 0.06125, 0.2542, 1.0, 1.0, 0.06125, 0.2542, 1.0, 1.0, 0.02624, 0.09759, 1.0, 1.0, 0.02624, 0.09759, 1.0, 1.0, 0.09531, 0.4179, 1.0, 1.0, 0.0865, 0.3712, 1.0, 1.0, 0.06125, 0.2582, 1.0, 1.0, 0.06125, 0.2542, 1.0, 1.0, 0.09531, 0.4179, 1.0, 1.0, 0.09531, 0.4179, 1.0, 1.0, 0.06125, 0.2542, 1.0, 1.0, 0.06125, 0.2542, 1.0, 1.0, 0.15, 0.6724, 1.0, 1.0, 0.09531, 0.4179, 1.0, 1.0, 0.09531, 0.4179, 1.0, 1.0, 0.15, 0.6724, 1.0, 1.0, 0.1119, 0.4969, 1.0, 1.0, 0.08866, 0.3864, 1.0, 1.0, 0.09531, 0.4179, 1.0, 1.0, 0.15, 0.6724, 1.0, 1.0, 0.007499, 0.02122, 1.0, 1.0, 0.006512, 0.01764, 1.0, 1.0, 0.0009106, 0.0009106, 1.0, 1.0, 0.0006071, 0.0, 1.0, 1.0, 0.007499, 0.02122, 1.0, 1.0, 0.007499, 0.02122, 1.0, 1.0, 0.0006071, 0.0, 1.0, 1.0, 0.0006071, 0.0, 1.0, 1.0, 0.02624, 0.09759, 1.0, 1.0, 0.02217, 0.08022, 1.0, 1.0, 0.006512, 0.01764, 1.0, 1.0, 0.007499, 0.02122, 1.0, 1.0, 0.02624, 0.09759, 1.0, 1.0, 0.02624, 0.09759, 1.0, 1.0, 0.007499, 0.02122, 1.0, 1.0, 0.007499, 0.02122, 1.0, 1.0, 0.06125, 0.2542, 1.0, 1.0, 0.05781, 0.2384, 1.0, 1.0, 0.02217, 0.08022, 1.0, 1.0, 0.02624, 0.09759, 1.0, 1.0, 0.06125, 0.2542, 1.0, 1.0, 0.06125, 0.2542, 1.0, 1.0, 0.02624, 0.09759, 1.0, 1.0, 0.02624, 0.09759, 1.0, 1.0, 0.09531, 0.4179, 1.0, 1.0, 0.08866, 0.3864, 1.0, 1.0, 0.05781, 0.2384, 1.0, 1.0, 0.06125, 0.2542, 1.0, 1.0, 0.09531, 0.4179, 1.0, 1.0, 0.09531, 0.4179, 1.0, 1.0, 0.06125, 0.2542, 1.0, 1.0, 0.06125, 0.2542, 1.0, 1.0, 0.1301, 0.5841, 1.0, 1.0, 0.09759, 0.4287, 1.0, 1.0, 0.09531, 0.4179, 1.0, 1.0, 0.15, 0.6724, 1.0, 1.0, 0.15, 0.6724, 1.0, 1.0, 0.09531, 0.4179, 1.0, 1.0, 0.09531, 0.4179, 1.0, 1.0, 0.15, 0.6724, 1.0, 1.0, 0.007499, 0.02122, 1.0, 1.0, 0.007499, 0.02122, 1.0, 1.0, 0.0006071, 0.0, 1.0, 1.0, 0.0006071, 0.0, 1.0, 1.0, 0.006995, 0.0185, 1.0, 1.0, 0.007499, 0.02122, 1.0, 1.0, 0.0006071, 0.0, 1.0, 1.0, 0.0009106, 0.0009106, 1.0, 1.0, 0.02624, 0.09759, 1.0, 1.0, 0.02624, 0.09759, 1.0, 1.0, 0.007499, 0.02122, 1.0, 1.0, 0.007499, 0.02122, 1.0, 1.0, 0.02217, 0.08022, 1.0, 1.0, 0.02624, 0.09759, 1.0, 1.0, 0.007499, 0.02122, 1.0, 1.0, 0.006995, 0.0185, 1.0, 1.0, 0.06125, 0.2542, 1.0, 1.0, 0.06125, 0.2542, 1.0, 1.0, 0.02624, 0.09759, 1.0, 1.0, 0.02624, 0.09759, 1.0, 1.0, 0.0356, 0.1413, 1.0, 1.0, 0.06125, 0.2542, 1.0, 1.0, 0.02624, 0.09759, 1.0, 1.0, 0.02217, 0.08022, 1.0, 1.0, 0.09531, 0.4179, 1.0, 1.0, 0.09531, 0.4179, 1.0, 1.0, 0.06125, 0.2542, 1.0, 1.0, 0.06125, 0.2542, 1.0, 1.0, 0.09531, 0.4179, 1.0, 1.0, 0.09759, 0.4287, 1.0, 1.0, 0.07227, 0.305, 1.0, 1.0, 0.06125, 0.2542, 1.0, 1.0, 0.1529, 0.7011, 1.0, 1.0, 0.0999, 0.4342, 1.0, 1.0, 0.1046, 0.4621, 1.0, 1.0, 0.1329, 0.6038, 1.0, 1.0, 0.1529, 0.7011, 1.0, 1.0, 0.0999, 0.4342, 1.0, 1.0, 0.0999, 0.4342, 1.0, 1.0, 0.1529, 0.7011, 1.0, 1.0, 0.008023, 0.02122, 1.0, 1.0, 0.008023, 0.02122, 1.0, 1.0, 0.0006071, 0.0, 1.0, 1.0, 0.0006071, 0.0, 1.0, 1.0, 0.008568, 0.02519, 1.0, 1.0, 0.008023, 0.02122, 1.0, 1.0, 0.0006071, 0.0, 1.0, 1.0, 0.0009106, 0.0009106, 1.0, 1.0, 0.02732, 0.1022, 1.0, 1.0, 0.02732, 0.1022, 1.0, 1.0, 0.008023, 0.02122, 1.0, 1.0, 0.008023, 0.02122, 1.0, 1.0, 0.02732, 0.1022, 1.0, 1.0, 0.02732, 0.1022, 1.0, 1.0, 0.008023, 0.02122, 1.0, 1.0, 0.008568, 0.02519, 1.0, 1.0, 0.05951, 0.2462, 1.0, 1.0, 0.05951, 0.2462, 1.0, 1.0, 0.02732, 0.1022, 1.0, 1.0, 0.02732, 0.1022, 1.0, 1.0, 0.05613, 0.2307, 1.0, 1.0, 0.05951, 0.2462, 1.0, 1.0, 0.02732, 0.1022, 1.0, 1.0, 0.02732, 0.1022, 1.0, 1.0, 0.0999, 0.4342, 1.0, 1.0, 0.0999, 0.4342, 1.0, 1.0, 0.05951, 0.2462, 1.0, 1.0, 0.05951, 0.2462, 1.0, 1.0, 0.1046, 0.4621, 1.0, 1.0, 0.0999, 0.4342, 1.0, 1.0, 0.05951, 0.2462, 1.0, 1.0, 0.05613, 0.2307, 1.0, 1.0, 0.1529, 0.7011, 1.0, 1.0, 0.0999, 0.4342, 1.0, 1.0, 0.0999, 0.4342, 1.0, 1.0, 0.1529, 0.7011, 1.0, 1.0, 0.1329, 0.6038, 1.0, 1.0, 0.0999, 0.4342, 1.0, 1.0, 0.0999, 0.4342, 1.0, 1.0, 0.1529, 0.7011, 1.0, 1.0, 0.008023, 0.02122, 1.0, 1.0, 0.008023, 0.02315, 1.0, 1.0, 0.001214, 0.001518, 1.0, 1.0, 0.0006071, 0.0, 1.0, 1.0, 0.008023, 0.02122, 1.0, 1.0, 0.008023, 0.02122, 1.0, 1.0, 0.0006071, 0.0, 1.0, 1.0, 0.0006071, 0.0, 1.0, 1.0, 0.02732, 0.1022, 1.0, 1.0, 0.02732, 0.1022, 1.0, 1.0, 0.008023, 0.02315, 1.0, 1.0, 0.008023, 0.02122, 1.0, 1.0, 0.02732, 0.1022, 1.0, 1.0, 0.02732, 0.1022, 1.0, 1.0, 0.008023, 0.02122, 1.0, 1.0, 0.008023, 0.02122, 1.0, 1.0, 0.05951, 0.2462, 1.0, 1.0, 0.05448, 0.2232, 1.0, 1.0, 0.02732, 0.1022, 1.0, 1.0, 0.02732, 0.1022, 1.0, 1.0, 0.05951, 0.2462, 1.0, 1.0, 0.05951, 0.2462, 1.0, 1.0, 0.02732, 0.1022, 1.0, 1.0, 0.02732, 0.1022, 1.0, 1.0, 0.0999, 0.4342, 1.0, 1.0, 0.0999, 0.4342, 1.0, 1.0, 0.05448, 0.2232, 1.0, 1.0, 0.05951, 0.2462, 1.0, 1.0, 0.0999, 0.4342, 1.0, 1.0, 0.0999, 0.4342, 1.0, 1.0, 0.05951, 0.2462, 1.0, 1.0, 0.05951, 0.2462, 1.0, 1.0, 0.1529, 0.7011, 1.0, 1.0, 0.0999, 0.4342, 1.0, 1.0, 0.0999, 0.4342, 1.0, 1.0, 0.1529, 0.7011, 1.0, 1.0, 0.117, 0.5149, 1.0, 1.0, 0.0865, 0.3763, 1.0, 1.0, 0.0999, 0.4342, 1.0, 1.0, 0.1529, 0.7011, 1.0, 1.0, 0.008023, 0.02122, 1.0, 1.0, 0.008568, 0.02416, 1.0, 1.0, 0.0009106, 0.0009106, 1.0, 1.0, 0.0006071, 0.0, 1.0, 1.0, 0.008023, 0.02122, 1.0, 1.0, 0.008023, 0.02122, 1.0, 1.0, 0.0006071, 0.0, 1.0, 1.0, 0.0006071, 0.0, 1.0, 1.0, 0.02732, 0.1022, 1.0, 1.0, 0.02732, 0.1022, 1.0, 1.0, 0.008568, 0.02416, 1.0, 1.0, 0.008023, 0.02122, 1.0, 1.0, 0.02732, 0.1022, 1.0, 1.0, 0.02732, 0.1022, 1.0, 1.0, 0.008023, 0.02122, 1.0, 1.0, 0.008023, 0.02122, 1.0, 1.0, 0.05951, 0.2462, 1.0, 1.0, 0.05951, 0.2502, 1.0, 1.0, 0.02732, 0.1022, 1.0, 1.0, 0.02732, 0.1022, 1.0, 1.0, 0.05951, 0.2462, 1.0, 1.0, 0.05951, 0.2462, 1.0, 1.0, 0.02732, 0.1022, 1.0, 1.0, 0.02732, 0.1022, 1.0, 1.0, 0.0999, 0.4342, 1.0, 1.0, 0.0865, 0.3763, 1.0, 1.0, 0.05951, 0.2502, 1.0, 1.0, 0.05951, 0.2462, 1.0, 1.0, 0.0999, 0.4342, 1.0, 1.0, 0.0999, 0.4342, 1.0, 1.0, 0.05951, 0.2462, 1.0, 1.0, 0.05951, 0.2462, 1.0, 1.0, 0.2086, 0.9647, 1.0, 1.0, 0.1329, 0.5972, 1.0, 1.0, 0.1329, 0.5972, 1.0, 1.0, 0.2086, 0.9647, 1.0, 1.0, 0.2086, 0.9647, 1.0, 1.0, 0.1329, 0.6038, 1.0, 1.0, 0.1329, 0.5972, 1.0, 1.0, 0.2086, 0.9647, 1.0, 1.0, 0.003347, 0.006049, 1.0, 1.0, 0.01096, 0.0331, 1.0, 1.0, 0.001214, 0.001821, 1.0, 1.0, 0.0009106, 0.0009106, 1.0, 1.0, 0.009721, 0.02843, 1.0, 1.0, 0.003347, 0.006049, 1.0, 1.0, 0.0009106, 0.0009106, 1.0, 1.0, 0.0006071, 0.0, 1.0, 1.0, 0.0356, 0.1356, 1.0, 1.0, 0.03689, 0.1441, 1.0, 1.0, 0.01096, 0.0331, 1.0, 1.0, 0.003347, 0.006049, 1.0, 1.0, 0.0356, 0.1356, 1.0, 1.0, 0.0356, 0.1356, 1.0, 1.0, 0.003347, 0.006049, 1.0, 1.0, 0.009721, 0.02843, 1.0, 1.0, 0.07819, 0.3372, 1.0, 1.0, 0.08022, 0.3467, 1.0, 1.0, 0.03689, 0.1441, 1.0, 1.0, 0.0356, 0.1356, 1.0, 1.0, 0.07819, 0.3372, 1.0, 1.0, 0.07819, 0.3372, 1.0, 1.0, 0.0356, 0.1356, 1.0, 1.0, 0.0356, 0.1356, 1.0, 1.0, 0.1329, 0.5972, 1.0, 1.0, 0.1329, 0.6038, 1.0, 1.0, 0.08022, 0.3467, 1.0, 1.0, 0.07819, 0.3372, 1.0, 1.0, 0.1329, 0.5972, 1.0, 1.0, 0.1329, 0.5972, 1.0, 1.0, 0.07819, 0.3372, 1.0, 1.0, 0.07819, 0.3372, 1.0, 1.0, 0.2086, 0.9647, 1.0, 1.0, 0.1812, 0.8308, 1.0, 1.0, 0.1329, 0.5972, 1.0, 1.0, 0.2086, 0.9647, 1.0, 1.0, 0.2086, 0.9647, 1.0, 1.0, 0.1356, 0.6038, 1.0, 1.0, 0.1812, 0.8308, 1.0, 1.0, 0.2086, 0.9647, 1.0, 1.0, 0.01033, 0.02956, 1.0, 1.0, 0.01096, 0.0331, 1.0, 1.0, 0.001214, 0.001821, 1.0, 1.0, 0.0009106, 0.0009106, 1.0, 1.0, 0.009721, 0.02843, 1.0, 1.0, 0.01033, 0.02956, 1.0, 1.0, 0.0009106, 0.0009106, 1.0, 1.0, 0.0006071, 0.0, 1.0, 1.0, 0.01681, 0.05613, 1.0, 1.0, 0.03689, 0.147, 1.0, 1.0, 0.01096, 0.0331, 1.0, 1.0, 0.01033, 0.02956, 1.0, 1.0, 0.0356, 0.1356, 1.0, 1.0, 0.01681, 0.05613, 1.0, 1.0, 0.01033, 0.02956, 1.0, 1.0, 0.009721, 0.02843, 1.0, 1.0, 0.04817, 0.1946, 1.0, 1.0, 0.08022, 0.3467, 1.0, 1.0, 0.03689, 0.147, 1.0, 1.0, 0.01681, 0.05613, 1.0, 1.0, 0.07819, 0.3372, 1.0, 1.0, 0.04817, 0.1946, 1.0, 1.0, 0.01681, 0.05613, 1.0, 1.0, 0.0356, 0.1356, 1.0, 1.0, 0.1812, 0.8308, 1.0, 1.0, 0.1356, 0.6038, 1.0, 1.0, 0.08022, 0.3467, 1.0, 1.0, 0.04817, 0.1946, 1.0, 1.0, 0.1329, 0.5972, 1.0, 1.0, 0.1812, 0.8308, 1.0, 1.0, 0.04817, 0.1946, 1.0, 1.0, 0.07819, 0.3372, 1.0, 1.0, 0.2086, 0.9647, 1.0, 1.0, 0.1329, 0.5972, 1.0, 1.0, 0.1329, 0.6038, 1.0, 1.0, 0.2086, 0.9647, 1.0, 1.0, 0.2086, 0.9647, 1.0, 1.0, 0.1329, 0.5972, 1.0, 1.0, 0.1329, 0.5972, 1.0, 1.0, 0.2086, 0.9647, 1.0, 1.0, 0.003347, 0.006049, 1.0, 1.0, 0.009721, 0.02843, 1.0, 1.0, 0.0006071, 0.0, 1.0, 1.0, 0.0009106, 0.0009106, 1.0, 1.0, 0.01096, 0.0331, 1.0, 1.0, 0.003347, 0.006049, 1.0, 1.0, 0.0009106, 0.0009106, 1.0, 1.0, 0.001214, 0.001518, 1.0, 1.0, 0.0356, 0.1356, 1.0, 1.0, 0.0356, 0.1356, 1.0, 1.0, 0.009721, 0.02843, 1.0, 1.0, 0.003347, 0.006049, 1.0, 1.0, 0.03689, 0.1441, 1.0, 1.0, 0.0356, 0.1356, 1.0, 1.0, 0.003347, 0.006049, 1.0, 1.0, 0.01096, 0.0331, 1.0, 1.0, 0.07819, 0.3372, 1.0, 1.0, 0.07819, 0.3372, 1.0, 1.0, 0.0356, 0.1356, 1.0, 1.0, 0.0356, 0.1356, 1.0, 1.0, 0.08022, 0.3467, 1.0, 1.0, 0.07819, 0.3372, 1.0, 1.0, 0.0356, 0.1356, 1.0, 1.0, 0.03689, 0.1441, 1.0, 1.0, 0.09531, 0.4125, 1.0, 1.0, 0.09531, 0.4125, 1.0, 1.0, 0.09531, 0.4125, 1.0, 1.0, 0.09531, 0.4125, 1.0, 1.0, 0.1329, 0.6038, 1.0, 1.0, 0.1329, 0.5972, 1.0, 1.0, 0.07819, 0.3372, 1.0, 1.0, 0.08022, 0.3467, 1.0, 1.0, 0.15, 0.6795, 1.0, 1.0, 0.09759, 0.4287, 1.0, 1.0, 0.1119, 0.4969, 1.0, 1.0, 0.1119, 0.4969, 1.0, 1.0, 0.15, 0.6795, 1.0, 1.0, 0.09759, 0.4287, 1.0, 1.0, 0.09759, 0.4287, 1.0, 1.0, 0.15, 0.6795, 1.0, 1.0, 0.008568, 0.02519, 1.0, 1.0, 0.009134, 0.02624, 1.0, 1.0, 0.001214, 0.001821, 1.0, 1.0, 0.001214, 0.001821, 1.0, 1.0, 0.008568, 0.02416, 1.0, 1.0, 0.008568, 0.02519, 1.0, 1.0, 0.001214, 0.001821, 1.0, 1.0, 0.0006071, 0.0006071, 1.0, 1.0, 0.02843, 0.107, 1.0, 1.0, 0.02843, 0.107, 1.0, 1.0, 0.009134, 0.02624, 1.0, 1.0, 0.008568, 0.02519, 1.0, 1.0, 0.0137, 0.04374, 1.0, 1.0, 0.02843, 0.107, 1.0, 1.0, 0.008568, 0.02519, 1.0, 1.0, 0.008568, 0.02416, 1.0, 1.0, 0.05951, 0.2462, 1.0, 1.0, 0.05951, 0.2502, 1.0, 1.0, 0.02843, 0.107, 1.0, 1.0, 0.02843, 0.107, 1.0, 1.0, 0.05951, 0.2462, 1.0, 1.0, 0.05781, 0.2384, 1.0, 1.0, 0.04667, 0.1878, 1.0, 1.0, 0.02732, 0.1046, 1.0, 1.0, 0.09759, 0.4287, 1.0, 1.0, 0.09759, 0.4287, 1.0, 1.0, 0.05951, 0.2502, 1.0, 1.0, 0.05951, 0.2462, 1.0, 1.0, 0.09759, 0.4233, 1.0, 1.0, 0.07036, 0.2961, 1.0, 1.0, 0.05781, 0.2384, 1.0, 1.0, 0.05951, 0.2462, 1.0, 1.0, 0.15, 0.6795, 1.0, 1.0, 0.09759, 0.4287, 1.0, 1.0, 0.09084, 0.3916, 1.0, 1.0, 0.1119, 0.4969, 1.0, 1.0, 0.15, 0.6795, 1.0, 1.0, 0.09759, 0.4287, 1.0, 1.0, 0.09759, 0.4287, 1.0, 1.0, 0.15, 0.6795, 1.0, 1.0, 0.008568, 0.02519, 1.0, 1.0, 0.009134, 0.02624, 1.0, 1.0, 0.001214, 0.001821, 1.0, 1.0, 0.001214, 0.001821, 1.0, 1.0, 0.008568, 0.02416, 1.0, 1.0, 0.008568, 0.02519, 1.0, 1.0, 0.001214, 0.001821, 1.0, 1.0, 0.0009106, 0.0006071, 1.0, 1.0, 0.02843, 0.107, 1.0, 1.0, 0.02843, 0.107, 1.0, 1.0, 0.009134, 0.02624, 1.0, 1.0, 0.008568, 0.02519, 1.0, 1.0, 0.02843, 0.107, 1.0, 1.0, 0.02843, 0.107, 1.0, 1.0, 0.008568, 0.02519, 1.0, 1.0, 0.008568, 0.02416, 1.0, 1.0, 0.05951, 0.2462, 1.0, 1.0, 0.05951, 0.2502, 1.0, 1.0, 0.02843, 0.107, 1.0, 1.0, 0.02843, 0.107, 1.0, 1.0, 0.05781, 0.2423, 1.0, 1.0, 0.05951, 0.2462, 1.0, 1.0, 0.02843, 0.107, 1.0, 1.0, 0.02843, 0.107, 1.0, 1.0, 0.09759, 0.4287, 1.0, 1.0, 0.09759, 0.4287, 1.0, 1.0, 0.05951, 0.2502, 1.0, 1.0, 0.05951, 0.2462, 1.0, 1.0, 0.09084, 0.3916, 1.0, 1.0, 0.09759, 0.4287, 1.0, 1.0, 0.05951, 0.2462, 1.0, 1.0, 0.05781, 0.2423, 1.0, 1.0, 0.15, 0.6795, 1.0, 1.0, 0.09759, 0.4287, 1.0, 1.0, 0.09759, 0.4287, 1.0, 1.0, 0.15, 0.6795, 1.0, 1.0, 0.1144, 0.5029, 1.0, 1.0, 0.09084, 0.3916, 1.0, 1.0, 0.09759, 0.4287, 1.0, 1.0, 0.15, 0.6795, 1.0, 1.0, 0.008568, 0.02519, 1.0, 1.0, 0.009134, 0.02624, 1.0, 1.0, 0.0009106, 0.0009106, 1.0, 1.0, 0.001214, 0.001821, 1.0, 1.0, 0.009134, 0.02624, 1.0, 1.0, 0.008568, 0.02519, 1.0, 1.0, 0.001214, 0.001821, 1.0, 1.0, 0.001214, 0.001821, 1.0, 1.0, 0.02843, 0.107, 1.0, 1.0, 0.02843, 0.107, 1.0, 1.0, 0.009134, 0.02624, 1.0, 1.0, 0.008568, 0.02519, 1.0, 1.0, 0.02843, 0.107, 1.0, 1.0, 0.02843, 0.107, 1.0, 1.0, 0.008568, 0.02519, 1.0, 1.0, 0.009134, 0.02624, 1.0, 1.0, 0.05951, 0.2462, 1.0, 1.0, 0.05448, 0.2232, 1.0, 1.0, 0.02843, 0.107, 1.0, 1.0, 0.02843, 0.107, 1.0, 1.0, 0.05951, 0.2462, 1.0, 1.0, 0.05951, 0.2462, 1.0, 1.0, 0.02843, 0.107, 1.0, 1.0, 0.02843, 0.107, 1.0, 1.0, 0.09759, 0.4287, 1.0, 1.0, 0.09084, 0.3916, 1.0, 1.0, 0.05448, 0.2232, 1.0, 1.0, 0.05951, 0.2462, 1.0, 1.0, 0.09759, 0.4287, 1.0, 1.0, 0.09759, 0.4287, 1.0, 1.0, 0.05951, 0.2462, 1.0, 1.0, 0.05951, 0.2462, 1.0, 1.0])
me_mesh.materials.append(mat_seaweed1)
me_mesh.update()
me_mesh.normals_split_custom_set([tuple(v) for v in zip(*[iter([-0.2336, 0.05799, 0.9706, -0.2703, 0.06715, 0.9604, -0.2545, 0.2103, 0.9439, -0.2243, 0.1839, 0.957, -0.2405, -0.06176, 0.9687, -0.2772, -0.07088, 0.9582, -0.2703, 0.06715, 0.9604, -0.2336, 0.05799, 0.9706, -0.3818, 0.09416, 0.9194, -0.3864, -0.09746, 0.9172, -0.428, -0.1076, 0.8973, -0.4233, 0.1044, 0.8999, -0.334, 0.2808, 0.8998, -0.3818, 0.09416, 0.9194, -0.4233, 0.1044, 0.8999, -0.3601, 0.3035, 0.8822, -0.3302, 0.08432, 0.9401, -0.3358, -0.08774, 0.9378, -0.3864, -0.09746, 0.9172, -0.3818, 0.09416, 0.9194, -0.2921, 0.2526, 0.9224, -0.3302, 0.08432, 0.9401, -0.3818, 0.09416, 0.9194, -0.334, 0.2808, 0.8998, -0.332, 0.07635, 0.9402, -0.3375, -0.07991, 0.9379, -0.3358, -0.08774, 0.9378, -0.3302, 0.08432, 0.9401, -0.3135, 0.2121, 0.9256, -0.332, 0.07635, 0.9402, -0.3302, 0.08432, 0.9401, -0.2921, 0.2526, 0.9224, -0.2703, 0.06715, 0.9604, -0.2772, -0.07088, 0.9582, -0.3375, -0.07991, 0.9379, -0.332, 0.07635, 0.9402, -0.2545, 0.2103, 0.9439, -0.2703, 0.06715, 0.9604, -0.332, 0.07635, 0.9402, -0.3135, 0.2121, 0.9256, -0.2337, 0.05796, 0.9706, -0.2704, 0.06716, 0.9604, -0.3677, 0.1008, 0.9245, -0.3364, 0.09322, 0.9371, -0.1251, 0.01575, 0.992, -0.1517, 0.01793, 0.9883, -0.2704, 0.06716, 0.9604, -0.2337, 0.05796, 0.9706, -0.3818, 0.09434, 0.9194, -0.2267, 0.02399, 0.9737, -0.2855, 0.02876, 0.9579, -0.4233, 0.1045, 0.8999, -0.4573, 0.1215, 0.8809, -0.3818, 0.09434, 0.9194, -0.4233, 0.1045, 0.8999, -0.4618, 0.1229, 0.8784, -0.3304, 0.08431, 0.9401, -0.1642, 0.03303, 0.9859, -0.2267, 0.02399, 0.9737, -0.3818, 0.09434, 0.9194, -0.4193, 0.1157, 0.9004, -0.3304, 0.08431, 0.9401, -0.3818, 0.09434, 0.9194, -0.4573, 0.1215, 0.8809, -0.3319, 0.07645, 0.9402, -0.2094, 0.02067, 0.9776, -0.1642, 0.03303, 0.9859, -0.3304, 0.08431, 0.9401, -0.4148, 0.1069, 0.9036, -0.3319, 0.07645, 0.9402, -0.3304, 0.08431, 0.9401, -0.4193, 0.1157, 0.9004, -0.2704, 0.06716, 0.9604, -0.1517, 0.01793, 0.9883, -0.2094, 0.02067, 0.9776, -0.3319, 0.07645, 0.9402, -0.3677, 0.1008, 0.9245, -0.2704, 0.06716, 0.9604, -0.3319, 0.07645, 0.9402, -0.4148, 0.1069, 0.9036, -0.2336, 0.05803, 0.9706, -0.2703, 0.06714, 0.9604, -0.3505, -0.02395, 0.9363, -0.328, -0.02218, 0.9444, -0.1538, 0.1438, 0.9776, -0.1667, 0.1553, 0.9737, -0.2703, 0.06714, 0.9604, -0.2336, 0.05803, 0.9706, -0.3819, 0.09427, 0.9194, -0.2599, 0.237, 0.9361, -0.2921, 0.2651, 0.9189, -0.4233, 0.1044, 0.8999, -0.4639, -0.03263, 0.8853, -0.3819, 0.09427, 0.9194, -0.4233, 0.1044, 0.8999, -0.4762, -0.03477, 0.8786, -0.3303, 0.08425, 0.9401, -0.1912, 0.2164, 0.9574, -0.2599, 0.237, 0.9361, -0.3819, 0.09427, 0.9194, -0.401, -0.02908, 0.9156, -0.3303, 0.08425, 0.9401, -0.3819, 0.09427, 0.9194, -0.4639, -0.03263, 0.8853, -0.3319, 0.07651, 0.9402, -0.2206, 0.1825, 0.9581, -0.1912, 0.2164, 0.9574, -0.3303, 0.08425, 0.9401, -0.3985, -0.02621, 0.9168, -0.3319, 0.07651, 0.9402, -0.3303, 0.08425, 0.9401, -0.401, -0.02908, 0.9156, -0.2703, 0.06714, 0.9604, -0.1667, 0.1553, 0.9737, -0.2206, 0.1825, 0.9581, -0.3319, 0.07651, 0.9402, -0.3505, -0.02395, 0.9363, -0.2703, 0.06714, 0.9604, -0.3319, 0.07651, 0.9402, -0.3985, -0.02621, 0.9168, -0.1385, -0.07715, 0.9873, -0.1667, -0.07471, 0.9832, -0.3176, -0.121, 0.9405, -0.2687, -0.1067, 0.9573, 0.008665, -0.0427, 0.9991, -0.01791, -0.04503, 0.9988, -0.1667, -0.07471, 0.9832, -0.1385, -0.07715, 0.9873, -0.2707, -0.1193, 0.9553, -0.03718, -0.09182, 0.9951, -0.03949, -0.09756, 0.9944, -0.3224, -0.1411, 0.936, -0.4122, -0.1622, 0.8966, -0.2707, -0.1193, 0.9553, -0.3224, -0.1411, 0.936, -0.4396, -0.1743, 0.8811, -0.2603, -0.109, 0.9593, -0.0641, -0.07317, 0.9953, -0.03718, -0.09182, 0.9951, -0.2707, -0.1193, 0.9553, -0.3958, -0.149, 0.9062, -0.2603, -0.109, 0.9593, -0.2707, -0.1193, 0.9553, -0.4122, -0.1622, 0.8966, -0.1565, -0.0888, 0.9837, 0.01014, -0.04834, 0.9988, -0.0641, -0.07317, 0.9953, -0.2603, -0.109, 0.9593, -0.3225, -0.1296, 0.9376, -0.1565, -0.0888, 0.9837, -0.2603, -0.109, 0.9593, -0.3958, -0.149, 0.9062, -0.1667, -0.07471, 0.9832, -0.01791, -0.04503, 0.9988, 0.01014, -0.04834, 0.9988, -0.1565, -0.0888, 0.9837, -0.3176, -0.121, 0.9405, -0.1667, -0.07471, 0.9832, -0.1565, -0.0888, 0.9837, -0.3225, -0.1296, 0.9376, -0.1386, -0.07706, 0.9873, -0.1666, -0.07473, 0.9832, -0.1654, -0.2447, 0.9554, -0.1309, -0.2121, 0.9684, -0.1363, 0.08204, 0.9873, -0.1603, 0.08781, 0.9831, -0.1666, -0.07473, 0.9832, -0.1386, -0.07706, 0.9873, -0.2705, -0.1192, 0.9553, -0.2562, 0.1488, 0.9551, -0.3038, 0.1789, 0.9358, -0.3224, -0.1411, 0.936, -0.2307, -0.3566, 0.9053, -0.2705, -0.1192, 0.9553, -0.3224, -0.1411, 0.936, -0.252, -0.3919, 0.8848, -0.2603, -0.1089, 0.9593, -0.2581, 0.1139, 0.9594, -0.2562, 0.1488, 0.9551, -0.2705, -0.1192, 0.9553, -0.2435, -0.2982, 0.9229, -0.2603, -0.1089, 0.9593, -0.2705, -0.1192, 0.9553, -0.2307, -0.3566, 0.9053, -0.1565, -0.08877, 0.9837, -0.1542, 0.09367, 0.9836, -0.2581, 0.1139, 0.9594, -0.2603, -0.1089, 0.9593, -0.1598, -0.2612, 0.952, -0.1565, -0.08877, 0.9837, -0.2603, -0.1089, 0.9593, -0.2435, -0.2982, 0.9229, -0.1666, -0.07473, 0.9832, -0.1603, 0.08781, 0.9831, -0.1542, 0.09367, 0.9836, -0.1565, -0.08877, 0.9837, -0.1654, -0.2447, 0.9554, -0.1666, -0.07473, 0.9832, -0.1565, -0.08877, 0.9837, -0.1598, -0.2612, 0.952, -0.1386, -0.07716, 0.9873, -0.1666, -0.07463, 0.9832, -0.03629, -0.1671, 0.9853, -0.01123, -0.1569, 0.9875, -0.2473, 0.009102, 0.9689, -0.299, 0.01212, 0.9542, -0.1666, -0.07463, 0.9832, -0.1386, -0.07716, 0.9873, -0.2706, -0.1193, 0.9553, -0.4249, 0.02278, 0.9049, -0.4639, 0.02565, 0.8855, -0.3224, -0.1412, 0.936, -0.0624, -0.2802, 0.9579, -0.2706, -0.1193, 0.9553, -0.3224, -0.1412, 0.936, -0.07605, -0.3378, 0.9381, -0.2604, -0.109, 0.9593, -0.3902, 0.01859, 0.9206, -0.4249, 0.02278, 0.9049, -0.2706, -0.1193, 0.9553, -0.07978, -0.2169, 0.9729, -0.2604, -0.109, 0.9593, -0.2706, -0.1193, 0.9553, -0.0624, -0.2802, 0.9579, -0.1564, -0.08879, 0.9837, -0.3029, 0.0137, 0.9529, -0.3902, 0.01859, 0.9206, -0.2604, -0.109, 0.9593, -0.01265, -0.1788, 0.9838, -0.1564, -0.08879, 0.9837, -0.2604, -0.109, 0.9593, -0.07978, -0.2169, 0.9729, -0.1666, -0.07463, 0.9832, -0.299, 0.01212, 0.9542, -0.3029, 0.0137, 0.9529, -0.1564, -0.08879, 0.9837, -0.03629, -0.1671, 0.9853, -0.1666, -0.07463, 0.9832, -0.1564, -0.08879, 0.9837, -0.01265, -0.1788, 0.9838, 0.06246, -0.1094, 0.992, 0.05704, -0.147, 0.9875, -0.07991, -0.06299, 0.9948, -0.05162, -0.03489, 0.9981, 0.1627, -0.1825, 0.9696, 0.1761, -0.2222, 0.959, 0.05704, -0.147, 0.9875, 0.06246, -0.1094, 0.992, 0.1159, -0.188, 0.9753, 0.2615, -0.2912, 0.9202, 0.2873, -0.334, 0.8977, 0.1462, -0.251, 0.9569, -0.09783, -0.03859, 0.9945, 0.1159, -0.188, 0.9753, 0.1462, -0.251, 0.9569, -0.09742, -0.0632, 0.9932, 0.05611, -0.2098, 0.9761, 0.1946, -0.2962, 0.9351, 0.2615, -0.2912, 0.9202, 0.1159, -0.188, 0.9753, -0.09723, -0.07375, 0.9925, 0.05611, -0.2098, 0.9761, 0.1159, -0.188, 0.9753, -0.09783, -0.03859, 0.9945, 0.08292, -0.1279, 0.9883, 0.2141, -0.2004, 0.9561, 0.1946, -0.2962, 0.9351, 0.05611, -0.2098, 0.9761, -0.05868, -0.01419, 0.9982, 0.08292, -0.1279, 0.9883, 0.05611, -0.2098, 0.9761, -0.09723, -0.07375, 0.9925, 0.05704, -0.147, 0.9875, 0.1761, -0.2222, 0.959, 0.2141, -0.2004, 0.9561, 0.08292, -0.1279, 0.9883, -0.07991, -0.06299, 0.9948, 0.05704, -0.147, 0.9875, 0.08292, -0.1279, 0.9883, -0.05868, -0.01419, 0.9982, 0.06247, -0.1093, 0.992, 0.05709, -0.1469, 0.9875, -0.05761, -0.2312, 0.9712, -0.04284, -0.2049, 0.9778, 0.1652, -0.01984, 0.9861, 0.1652, -0.04003, 0.9855, 0.05709, -0.1469, 0.9875, 0.06247, -0.1093, 0.992, 0.1158, -0.188, 0.9753, 0.2896, -0.01835, 0.957, 0.3468, -0.03413, 0.9373, 0.1463, -0.2509, 0.9569, -0.07742, -0.3367, 0.9384, 0.1158, -0.188, 0.9753, 0.1463, -0.2509, 0.9569, -0.08558, -0.3865, 0.9183, 0.05612, -0.2099, 0.9761, 0.2143, -0.05821, 0.975, 0.2896, -0.01835, 0.957, 0.1158, -0.188, 0.9753, -0.08444, -0.3289, 0.9406, 0.05612, -0.2099, 0.9761, 0.1158, -0.188, 0.9753, -0.07742, -0.3367, 0.9384, 0.08292, -0.1279, 0.9883, 0.2138, -0.00815, 0.9768, 0.2143, -0.05821, 0.975, 0.05612, -0.2099, 0.9761, -0.05082, -0.2235, 0.9734, 0.08292, -0.1279, 0.9883, 0.05612, -0.2099, 0.9761, -0.08444, -0.3289, 0.9406, 0.05709, -0.1469, 0.9875, 0.1652, -0.04003, 0.9855, 0.2138, -0.00815, 0.9768, 0.08292, -0.1279, 0.9883, -0.05761, -0.2312, 0.9712, 0.05709, -0.1469, 0.9875, 0.08292, -0.1279, 0.9883, -0.05082, -0.2235, 0.9734, 0.06255, -0.1093, 0.992, 0.057, -0.147, 0.9875, 0.07377, -0.2836, 0.9561, 0.0846, -0.2334, 0.9687, 0.04346, 0.02739, 0.9987, 0.0335, 0.01461, 0.9993, 0.057, -0.147, 0.9875, 0.06255, -0.1093, 0.992, 0.1158, -0.1881, 0.9753, 0.07216, 0.08176, 0.994, 0.0919, 0.05748, 0.9941, 0.1461, -0.251, 0.9569, 0.1431, -0.3668, 0.9192, 0.1158, -0.1881, 0.9753, 0.1461, -0.251, 0.9569, 0.1582, -0.4154, 0.8958, 0.05608, -0.2099, 0.9761, 0.03414, 0.008498, 0.9994, 0.07216, 0.08176, 0.994, 0.1158, -0.1881, 0.9753, 0.08817, -0.3713, 0.9243, 0.05608, -0.2099, 0.9761, 0.1158, -0.1881, 0.9753, 0.1431, -0.3668, 0.9192, 0.08299, -0.128, 0.9883, 0.06235, 0.0739, 0.9953, 0.03414, 0.008498, 0.9994, 0.05608, -0.2099, 0.9761, 0.1072, -0.2746, 0.9555, 0.08299, -0.128, 0.9883, 0.05608, -0.2099, 0.9761, 0.08817, -0.3713, 0.9243, 0.057, -0.147, 0.9875, 0.0335, 0.01461, 0.9993, 0.06235, 0.0739, 0.9953, 0.08299, -0.128, 0.9883, 0.07377, -0.2836, 0.9561, 0.057, -0.147, 0.9875, 0.08299, -0.128, 0.9883, 0.1072, -0.2746, 0.9555, -0.0295, 0.02634, 0.9992, -0.05011, 0.02722, 0.9984, -0.1769, -0.1087, 0.9782, -0.1372, -0.09226, 0.9862, 0.08784, 0.1384, 0.9865, 0.0811, 0.1509, 0.9852, -0.05011, 0.02722, 0.9984, -0.0295, 0.02634, 0.9992, -0.04085, 0.03645, 0.9985, 0.1558, 0.2537, 0.9546, 0.1863, 0.3051, 0.9339, -0.07713, 0.06736, 0.9947, -0.2487, -0.163, 0.9548, -0.04085, 0.03645, 0.9985, -0.07713, 0.06736, 0.9947, -0.2988, -0.1944, 0.9343, -0.09644, -0.005716, 0.9953, 0.09076, 0.1579, 0.9833, 0.1558, 0.2537, 0.9546, -0.04085, 0.03645, 0.9985, -0.229, -0.1825, 0.9562, -0.09644, -0.005716, 0.9953, -0.04085, 0.03645, 0.9985, -0.2487, -0.163, 0.9548, -0.01513, 0.06007, 0.9981, 0.1224, 0.2007, 0.972, 0.09076, 0.1579, 0.9833, -0.09644, -0.005716, 0.9953, -0.1515, -0.08758, 0.9846, -0.01513, 0.06007, 0.9981, -0.09644, -0.005716, 0.9953, -0.229, -0.1825, 0.9562, -0.05011, 0.02722, 0.9984, 0.0811, 0.1509, 0.9852, 0.1224, 0.2007, 0.972, -0.01513, 0.06007, 0.9981, -0.1769, -0.1087, 0.9782, -0.05011, 0.02722, 0.9984, -0.01513, 0.06007, 0.9981, -0.1515, -0.08758, 0.9846, -0.02944, 0.02637, 0.9992, -0.05021, 0.02716, 0.9984, 0.04168, -0.1448, 0.9886, 0.05343, -0.1178, 0.9916, -0.09897, 0.1572, 0.9826, -0.137, 0.1783, 0.9744, -0.05021, 0.02716, 0.9984, -0.02944, 0.02637, 0.9992, -0.04095, 0.03644, 0.9985, -0.1829, 0.2988, 0.9366, -0.2064, 0.3385, 0.918, -0.07712, 0.06733, 0.9947, 0.09326, -0.2186, 0.9713, -0.04095, 0.03644, 0.9985, -0.07712, 0.06733, 0.9947, 0.1315, -0.3133, 0.9405, -0.09654, -0.005821, 0.9953, -0.1885, 0.2151, 0.9582, -0.1829, 0.2988, 0.9366, -0.04095, 0.03644, 0.9985, 0.04889, -0.2203, 0.9742, -0.09654, -0.005821, 0.9953, -0.04095, 0.03644, 0.9985, 0.09326, -0.2186, 0.9713, -0.01507, 0.06005, 0.9981, -0.1124, 0.2486, 0.9621, -0.1885, 0.2151, 0.9582, -0.09654, -0.005821, 0.9953, 0.08685, -0.1306, 0.9876, -0.01507, 0.06005, 0.9981, -0.09654, -0.005821, 0.9953, 0.04889, -0.2203, 0.9742, -0.05021, 0.02716, 0.9984, -0.137, 0.1783, 0.9744, -0.1124, 0.2486, 0.9621, -0.01507, 0.06005, 0.9981, 0.04168, -0.1448, 0.9886, -0.05021, 0.02716, 0.9984, -0.01507, 0.06005, 0.9981, 0.08685, -0.1306, 0.9876, -0.02947, 0.02632, 0.9992, -0.05022, 0.02717, 0.9984, 0.1422, 0.02924, 0.9894, 0.1417, 0.0256, 0.9896, -0.1778, 0.01985, 0.9839, -0.222, 0.02224, 0.9748, -0.05022, 0.02717, 0.9984, -0.02947, 0.02632, 0.9992, -0.04088, 0.03637, 0.9985, -0.34, 0.03271, 0.9399, -0.387, 0.03623, 0.9214, -0.07717, 0.06725, 0.9947, 0.2329, 0.04856, 0.9713, -0.04088, 0.03637, 0.9985, -0.07717, 0.06725, 0.9947, 0.3298, 0.07242, 0.9413, -0.09659, -0.005726, 0.9953, -0.297, -0.01259, 0.9548, -0.34, 0.03271, 0.9399, -0.04088, 0.03637, 0.9985, 0.1659, -0.008061, 0.9861, -0.09659, -0.005726, 0.9953, -0.04088, 0.03637, 0.9985, 0.2329, 0.04856, 0.9713, -0.0151, 0.06004, 0.9981, -0.2163, 0.05713, 0.9747, -0.297, -0.01259, 0.9548, -0.09659, -0.005726, 0.9953, 0.1758, 0.05172, 0.9831, -0.0151, 0.06004, 0.9981, -0.09659, -0.005726, 0.9953, 0.1659, -0.008061, 0.9861, -0.05022, 0.02717, 0.9984, -0.222, 0.02224, 0.9748, -0.2163, 0.05713, 0.9747, -0.0151, 0.06004, 0.9981, 0.1422, 0.02924, 0.9894, -0.05022, 0.02717, 0.9984, -0.0151, 0.06004, 0.9981, 0.1758, 0.05172, 0.9831, 0.105, 0.1191, 0.9873, 0.1125, 0.1282, 0.9854, -0.04526, 0.1553, 0.9868, -0.04918, 0.1415, 0.9887, 0.2484, 0.0981, 0.9637, 0.2683, 0.1065, 0.9574, 0.1125, 0.1282, 0.9854, 0.105, 0.1191, 0.9873, 0.1853, 0.2167, 0.9585, 0.3704, 0.1499, 0.9167, 0.4092, 0.1671, 0.897, 0.2228, 0.262, 0.939, -0.06234, 0.2304, 0.9711, 0.1853, 0.2167, 0.9585, 0.2228, 0.262, 0.939, -0.07592, 0.2891, 0.9543, 0.1771, 0.1583, 0.9714, 0.3592, 0.138, 0.923, 0.3704, 0.1499, 0.9167, 0.1853, 0.2167, 0.9585, -0.02336, 0.214, 0.9766, 0.1771, 0.1583, 0.9714, 0.1853, 0.2167, 0.9585, -0.06234, 0.2304, 0.9711, 0.0886, 0.1444, 0.9855, 0.2659, 0.1153, 0.9571, 0.3592, 0.138, 0.923, 0.1771, 0.1583, 0.9714, -0.0902, 0.1572, 0.9834, 0.0886, 0.1444, 0.9855, 0.1771, 0.1583, 0.9714, -0.02336, 0.214, 0.9766, 0.1125, 0.1282, 0.9854, 0.2683, 0.1065, 0.9574, 0.2659, 0.1153, 0.9571, 0.0886, 0.1444, 0.9855, -0.04526, 0.1553, 0.9868, 0.1125, 0.1282, 0.9854, 0.0886, 0.1444, 0.9855, -0.0902, 0.1572, 0.9834, 0.105, 0.1191, 0.9873, 0.1125, 0.1281, 0.9854, 0.05671, -0.0231, 0.9981, 0.05122, -0.02857, 0.9983, 0.1523, 0.247, 0.957, 0.1732, 0.2818, 0.9437, 0.1125, 0.1281, 0.9854, 0.105, 0.1191, 0.9873, 0.1853, 0.2168, 0.9585, 0.2269, 0.373, 0.8996, 0.2453, 0.4027, 0.8819, 0.2228, 0.262, 0.939, 0.09226, -0.05465, 0.9942, 0.1853, 0.2168, 0.9585, 0.2228, 0.262, 0.939, 0.09738, -0.05804, 0.9936, 0.1772, 0.1582, 0.9714, 0.2186, 0.3318, 0.9177, 0.2269, 0.373, 0.8996, 0.1853, 0.2168, 0.9585, 0.1049, -0.04111, 0.9936, 0.1772, 0.1582, 0.9714, 0.1853, 0.2168, 0.9585, 0.09226, -0.05465, 0.9942, 0.08859, 0.1443, 0.9856, 0.1435, 0.3126, 0.939, 0.2186, 0.3318, 0.9177, 0.1772, 0.1582, 0.9714, 0.02285, -0.0374, 0.999, 0.08859, 0.1443, 0.9856, 0.1772, 0.1582, 0.9714, 0.1049, -0.04111, 0.9936, 0.1125, 0.1281, 0.9854, 0.1732, 0.2818, 0.9437, 0.1435, 0.3126, 0.939, 0.08859, 0.1443, 0.9856, 0.05671, -0.0231, 0.9981, 0.1125, 0.1281, 0.9854, 0.08859, 0.1443, 0.9856, 0.02285, -0.0374, 0.999, 0.105, 0.119, 0.9873, 0.1125, 0.1282, 0.9854, 0.2171, -0.009904, 0.9761, 0.1843, -0.007141, 0.9828, 0.01385, 0.2295, 0.9732, 0.01507, 0.2464, 0.969, 0.1125, 0.1282, 0.9854, 0.105, 0.119, 0.9873, 0.1853, 0.2166, 0.9585, 0.02634, 0.3873, 0.9216, 0.02952, 0.4308, 0.902, 0.2229, 0.2619, 0.939, 0.3407, -0.01997, 0.94, 0.1853, 0.2166, 0.9585, 0.2229, 0.2619, 0.939, 0.3847, -0.02342, 0.9227, 0.1773, 0.1583, 0.9714, 0.03927, 0.3412, 0.9392, 0.02634, 0.3873, 0.9216, 0.1853, 0.2166, 0.9585, 0.2986, -0.01529, 0.9542, 0.1773, 0.1583, 0.9714, 0.1853, 0.2166, 0.9585, 0.3407, -0.01997, 0.94, 0.0886, 0.1444, 0.9855, -0.0228, 0.2895, 0.9569, 0.03927, 0.3412, 0.9392, 0.1773, 0.1583, 0.9714, 0.2117, -0.01129, 0.9773, 0.0886, 0.1444, 0.9855, 0.1773, 0.1583, 0.9714, 0.2986, -0.01529, 0.9542, 0.1125, 0.1282, 0.9854, 0.01507, 0.2464, 0.969, -0.0228, 0.2895, 0.9569, 0.0886, 0.1444, 0.9855, 0.2171, -0.009904, 0.9761, 0.1125, 0.1282, 0.9854, 0.0886, 0.1444, 0.9855, 0.2117, -0.01129, 0.9773])] * 3)])

# ---- objects
ob_sm_env_seaweed_02_lod0 = bpy.data.objects.new('SM_Env_Seaweed_02_LOD0', me_mesh)

# ---- transforms, parenting, visibility, modifiers, constraints
ob_sm_env_seaweed_02_lod0.location = (0.0, 0.0, 0.0)
ob_sm_env_seaweed_02_lod0.color = (0.8, 0.8, 0.8, 1.0)

# ---- collection membership
col_sm_env_seaweed_02.objects.link(ob_sm_env_seaweed_02_lod0)

# ---- scene / render settings (as saved in the file)
scene.frame_start = 1; scene.frame_end = 250; scene.frame_set(1)
scene.render.engine = 'BLENDER_EEVEE_NEXT'
bpy.context.view_layer.update()

# ---- added for rendering (the .blend has no active camera and no usable light): camera, sun
cam_auto = bpy.data.cameras.new('AutoCamera')
cam_auto.lens = 50.0
cam_auto.sensor_width = 36.0
cam_auto.clip_end = 1000.0
ob_auto_camera = bpy.data.objects.new('AutoCamera', cam_auto)
scene.collection.objects.link(ob_auto_camera)
ob_auto_camera.location = (3.05108, -3.90718, 3.66361)
ob_auto_camera.rotation_euler = (1.09748, -7.21219e-08, 0.694738)
scene.camera = ob_auto_camera
light_auto_sun = bpy.data.lights.new('AutoSun', 'SUN')
light_auto_sun.energy = 3.0
light_auto_sun.angle = 0.0523599
ob_auto_sun = bpy.data.objects.new('AutoSun', light_auto_sun)
scene.collection.objects.link(ob_auto_sun)
ob_auto_sun.rotation_euler = (0.872665, 0.174533, 0.523599)
bpy.context.view_layer.update()
